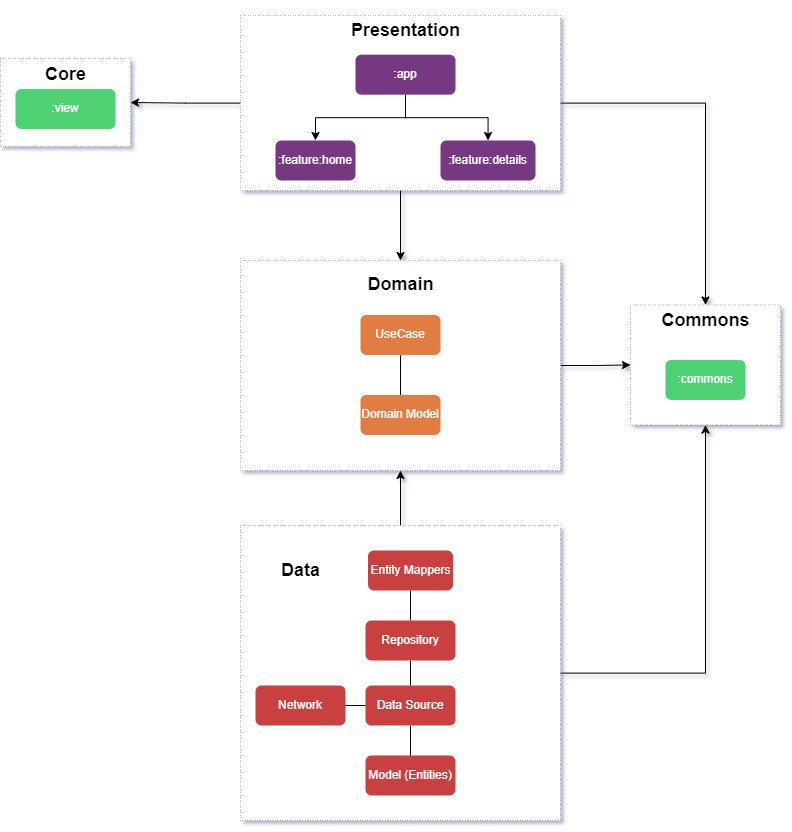

The diagram above was exported from draw.io. Its source (the exported page's mxGraphModel, read from the mxfile embedded in the PNG):
<mxGraphModel dx="1492" dy="918" grid="1" gridSize="10" guides="1" tooltips="1" connect="1" arrows="1" fold="1" page="1" pageScale="1" pageWidth="827" pageHeight="1169" background="none" math="0" shadow="1">
  <root>
    <mxCell id="0" />
    <mxCell id="1" parent="0" />
    <mxCell id="7DTWcKkWy4hJEZHESfgS-56" style="edgeStyle=orthogonalEdgeStyle;rounded=0;orthogonalLoop=1;jettySize=auto;html=1;entryX=1;entryY=0.5;entryDx=0;entryDy=0;labelBackgroundColor=none;fontColor=default;" parent="1" source="7DTWcKkWy4hJEZHESfgS-2" target="7DTWcKkWy4hJEZHESfgS-31" edge="1">
      <mxGeometry relative="1" as="geometry" />
    </mxCell>
    <mxCell id="7DTWcKkWy4hJEZHESfgS-58" style="edgeStyle=orthogonalEdgeStyle;rounded=0;orthogonalLoop=1;jettySize=auto;html=1;entryX=0.5;entryY=0;entryDx=0;entryDy=0;labelBackgroundColor=none;fontColor=default;" parent="1" source="7DTWcKkWy4hJEZHESfgS-2" target="7DTWcKkWy4hJEZHESfgS-16" edge="1">
      <mxGeometry relative="1" as="geometry">
        <mxPoint x="845" y="310" as="targetPoint" />
      </mxGeometry>
    </mxCell>
    <mxCell id="7DTWcKkWy4hJEZHESfgS-60" style="edgeStyle=orthogonalEdgeStyle;rounded=0;orthogonalLoop=1;jettySize=auto;html=1;entryX=0.5;entryY=0;entryDx=0;entryDy=0;labelBackgroundColor=none;fontColor=default;" parent="1" source="7DTWcKkWy4hJEZHESfgS-2" target="7DTWcKkWy4hJEZHESfgS-9" edge="1">
      <mxGeometry relative="1" as="geometry">
        <mxPoint x="1370" y="200" as="targetPoint" />
      </mxGeometry>
    </mxCell>
    <mxCell id="7DTWcKkWy4hJEZHESfgS-2" value="" style="rounded=0;whiteSpace=wrap;html=1;strokeWidth=0.5;labelBackgroundColor=none;strokeColor=default;dashed=1;dashPattern=1 4;" parent="1" vertex="1">
      <mxGeometry x="680" y="75" width="320" height="175" as="geometry" />
    </mxCell>
    <mxCell id="7DTWcKkWy4hJEZHESfgS-52" style="edgeStyle=orthogonalEdgeStyle;rounded=0;orthogonalLoop=1;jettySize=auto;html=1;labelBackgroundColor=none;fontColor=default;" parent="1" source="7DTWcKkWy4hJEZHESfgS-1" target="7DTWcKkWy4hJEZHESfgS-5" edge="1">
      <mxGeometry relative="1" as="geometry" />
    </mxCell>
    <mxCell id="7DTWcKkWy4hJEZHESfgS-53" style="edgeStyle=orthogonalEdgeStyle;rounded=0;orthogonalLoop=1;jettySize=auto;html=1;entryX=0.5;entryY=0;entryDx=0;entryDy=0;labelBackgroundColor=none;fontColor=default;" parent="1" source="7DTWcKkWy4hJEZHESfgS-1" target="7DTWcKkWy4hJEZHESfgS-8" edge="1">
      <mxGeometry relative="1" as="geometry" />
    </mxCell>
    <mxCell id="7DTWcKkWy4hJEZHESfgS-1" value=":app" style="rounded=1;whiteSpace=wrap;html=1;labelBackgroundColor=none;gradientColor=none;fillColor=#773782;strokeColor=none;fontColor=#FFFFFF;gradientDirection=north;" parent="1" vertex="1">
      <mxGeometry x="795" y="114.17" width="100" height="40" as="geometry" />
    </mxCell>
    <mxCell id="7DTWcKkWy4hJEZHESfgS-3" value="&lt;h2&gt;&lt;b&gt;Presentation&lt;/b&gt;&lt;/h2&gt;" style="text;html=1;align=center;verticalAlign=middle;resizable=0;points=[];autosize=1;strokeColor=none;fillColor=none;rounded=0;labelBackgroundColor=none;" parent="1" vertex="1">
      <mxGeometry x="780" y="60" width="130" height="60" as="geometry" />
    </mxCell>
    <mxCell id="7DTWcKkWy4hJEZHESfgS-5" value=":feature:home" style="rounded=1;whiteSpace=wrap;html=1;labelBackgroundColor=none;strokeColor=none;fontColor=#FFFFFF;fillColor=#773882;" parent="1" vertex="1">
      <mxGeometry x="715" y="200" width="80" height="40" as="geometry" />
    </mxCell>
    <mxCell id="7DTWcKkWy4hJEZHESfgS-8" value=":feature:details" style="rounded=1;whiteSpace=wrap;html=1;labelBackgroundColor=none;strokeColor=none;fillColor=#773782;fontColor=#FFFFFF;" parent="1" vertex="1">
      <mxGeometry x="880" y="200" width="95" height="40" as="geometry" />
    </mxCell>
    <mxCell id="7DTWcKkWy4hJEZHESfgS-9" value="" style="rounded=0;whiteSpace=wrap;html=1;strokeWidth=0.5;labelBackgroundColor=none;strokeColor=default;dashed=1;dashPattern=1 4;" parent="1" vertex="1">
      <mxGeometry x="1070" y="364.44" width="150" height="120" as="geometry" />
    </mxCell>
    <mxCell id="7DTWcKkWy4hJEZHESfgS-12" value="&lt;h2&gt;&lt;b&gt;Commons&lt;/b&gt;&lt;/h2&gt;" style="text;html=1;align=center;verticalAlign=middle;resizable=0;points=[];autosize=1;strokeColor=none;fillColor=none;rounded=0;labelBackgroundColor=none;strokeWidth=0.5;dashed=1;dashPattern=1 4;" parent="1" vertex="1">
      <mxGeometry x="1090" y="350" width="110" height="60" as="geometry" />
    </mxCell>
    <mxCell id="7DTWcKkWy4hJEZHESfgS-13" value=":commons" style="rounded=1;whiteSpace=wrap;html=1;labelBackgroundColor=none;strokeColor=none;fillColor=#4DD172;fontColor=#FFFFFF;" parent="1" vertex="1">
      <mxGeometry x="1105" y="419.44" width="80" height="40" as="geometry" />
    </mxCell>
    <mxCell id="7DTWcKkWy4hJEZHESfgS-14" style="edgeStyle=orthogonalEdgeStyle;rounded=0;orthogonalLoop=1;jettySize=auto;html=1;exitX=0.5;exitY=1;exitDx=0;exitDy=0;labelBackgroundColor=none;fontColor=default;" parent="1" source="7DTWcKkWy4hJEZHESfgS-9" target="7DTWcKkWy4hJEZHESfgS-9" edge="1">
      <mxGeometry relative="1" as="geometry" />
    </mxCell>
    <mxCell id="7DTWcKkWy4hJEZHESfgS-61" style="edgeStyle=orthogonalEdgeStyle;rounded=0;orthogonalLoop=1;jettySize=auto;html=1;entryX=0;entryY=0.5;entryDx=0;entryDy=0;labelBackgroundColor=none;fontColor=default;" parent="1" source="7DTWcKkWy4hJEZHESfgS-16" target="7DTWcKkWy4hJEZHESfgS-9" edge="1">
      <mxGeometry relative="1" as="geometry" />
    </mxCell>
    <mxCell id="7DTWcKkWy4hJEZHESfgS-16" value="" style="rounded=0;whiteSpace=wrap;html=1;glass=0;shadow=0;strokeWidth=0.5;labelBackgroundColor=none;strokeColor=default;dashed=1;dashPattern=1 4;" parent="1" vertex="1">
      <mxGeometry x="680" y="320" width="320" height="210" as="geometry" />
    </mxCell>
    <mxCell id="7DTWcKkWy4hJEZHESfgS-18" value="&lt;h2&gt;&lt;b&gt;Domain&lt;/b&gt;&lt;/h2&gt;" style="text;html=1;align=center;verticalAlign=middle;resizable=0;points=[];autosize=1;strokeColor=none;fillColor=none;rounded=0;labelBackgroundColor=none;" parent="1" vertex="1">
      <mxGeometry x="795" y="314.44" width="90" height="60" as="geometry" />
    </mxCell>
    <mxCell id="7DTWcKkWy4hJEZHESfgS-50" style="edgeStyle=orthogonalEdgeStyle;rounded=0;orthogonalLoop=1;jettySize=auto;html=1;endArrow=none;endFill=0;labelBackgroundColor=none;fontColor=default;" parent="1" source="7DTWcKkWy4hJEZHESfgS-19" target="7DTWcKkWy4hJEZHESfgS-48" edge="1">
      <mxGeometry relative="1" as="geometry" />
    </mxCell>
    <mxCell id="7DTWcKkWy4hJEZHESfgS-19" value="UseCase" style="rounded=1;whiteSpace=wrap;html=1;labelBackgroundColor=none;fillColor=#E17B42;fontColor=#FFFFFF;strokeColor=none;" parent="1" vertex="1">
      <mxGeometry x="800.0000000000001" y="374.44" width="80" height="40" as="geometry" />
    </mxCell>
    <mxCell id="7DTWcKkWy4hJEZHESfgS-62" style="edgeStyle=orthogonalEdgeStyle;rounded=0;orthogonalLoop=1;jettySize=auto;html=1;entryX=0.5;entryY=1;entryDx=0;entryDy=0;labelBackgroundColor=none;fontColor=default;" parent="1" source="7DTWcKkWy4hJEZHESfgS-21" target="7DTWcKkWy4hJEZHESfgS-9" edge="1">
      <mxGeometry relative="1" as="geometry" />
    </mxCell>
    <mxCell id="1mH4DZTZqAYXIQiT7rUt-1" style="edgeStyle=orthogonalEdgeStyle;rounded=0;orthogonalLoop=1;jettySize=auto;html=1;entryX=0.5;entryY=1;entryDx=0;entryDy=0;" edge="1" parent="1" source="7DTWcKkWy4hJEZHESfgS-21" target="7DTWcKkWy4hJEZHESfgS-16">
      <mxGeometry relative="1" as="geometry" />
    </mxCell>
    <mxCell id="7DTWcKkWy4hJEZHESfgS-21" value="" style="rounded=0;whiteSpace=wrap;html=1;strokeWidth=0.5;labelBackgroundColor=none;strokeColor=default;shadow=0;dashed=1;dashPattern=1 4;" parent="1" vertex="1">
      <mxGeometry x="680" y="585" width="320" height="295" as="geometry" />
    </mxCell>
    <mxCell id="7DTWcKkWy4hJEZHESfgS-23" value="&lt;h2&gt;&lt;b&gt;Data&lt;/b&gt;&lt;/h2&gt;" style="text;html=1;align=center;verticalAlign=middle;resizable=0;points=[];autosize=1;strokeColor=none;fillColor=none;rounded=0;labelBackgroundColor=none;" parent="1" vertex="1">
      <mxGeometry x="710" y="600" width="60" height="60" as="geometry" />
    </mxCell>
    <mxCell id="7DTWcKkWy4hJEZHESfgS-31" value="" style="rounded=0;whiteSpace=wrap;html=1;strokeWidth=0.5;labelBackgroundColor=none;strokeColor=default;dashed=1;dashPattern=1 4;" parent="1" vertex="1">
      <mxGeometry x="440" y="118.07000000000001" width="130" height="87.91" as="geometry" />
    </mxCell>
    <mxCell id="7DTWcKkWy4hJEZHESfgS-32" value=":view" style="rounded=1;whiteSpace=wrap;html=1;labelBackgroundColor=none;fontColor=#FFFFFF;strokeColor=none;fillColor=#4dd172;" parent="1" vertex="1">
      <mxGeometry x="455" y="148.48999999999998" width="100" height="40" as="geometry" />
    </mxCell>
    <mxCell id="7DTWcKkWy4hJEZHESfgS-33" value="&lt;h2&gt;&lt;b&gt;Core&lt;/b&gt;&lt;/h2&gt;" style="text;html=1;align=center;verticalAlign=middle;resizable=0;points=[];autosize=1;strokeColor=none;fillColor=none;rounded=0;labelBackgroundColor=none;" parent="1" vertex="1">
      <mxGeometry x="475" y="104.16999999999999" width="60" height="60" as="geometry" />
    </mxCell>
    <mxCell id="7DTWcKkWy4hJEZHESfgS-38" value="Model (Entities)" style="rounded=1;whiteSpace=wrap;html=1;labelBackgroundColor=none;fontColor=#FFFFFF;strokeColor=none;fillColor=#C94040;" parent="1" vertex="1">
      <mxGeometry x="805" y="815" width="90" height="40" as="geometry" />
    </mxCell>
    <mxCell id="7DTWcKkWy4hJEZHESfgS-43" style="edgeStyle=orthogonalEdgeStyle;rounded=0;orthogonalLoop=1;jettySize=auto;html=1;entryX=0.5;entryY=0;entryDx=0;entryDy=0;endArrow=none;endFill=0;labelBackgroundColor=none;fontColor=default;" parent="1" source="7DTWcKkWy4hJEZHESfgS-39" target="7DTWcKkWy4hJEZHESfgS-38" edge="1">
      <mxGeometry relative="1" as="geometry" />
    </mxCell>
    <mxCell id="7DTWcKkWy4hJEZHESfgS-44" style="edgeStyle=orthogonalEdgeStyle;rounded=0;orthogonalLoop=1;jettySize=auto;html=1;endArrow=none;endFill=0;labelBackgroundColor=none;fontColor=default;" parent="1" source="7DTWcKkWy4hJEZHESfgS-39" target="7DTWcKkWy4hJEZHESfgS-41" edge="1">
      <mxGeometry relative="1" as="geometry" />
    </mxCell>
    <mxCell id="7DTWcKkWy4hJEZHESfgS-39" value="Data Source" style="rounded=1;whiteSpace=wrap;html=1;labelBackgroundColor=none;strokeColor=none;fillColor=#C94040;fontColor=#FFFFFF;" parent="1" vertex="1">
      <mxGeometry x="805" y="745" width="90" height="40" as="geometry" />
    </mxCell>
    <mxCell id="7DTWcKkWy4hJEZHESfgS-42" style="edgeStyle=orthogonalEdgeStyle;rounded=0;orthogonalLoop=1;jettySize=auto;html=1;curved=0;endArrow=none;endFill=0;labelBackgroundColor=none;fontColor=default;" parent="1" source="7DTWcKkWy4hJEZHESfgS-40" target="7DTWcKkWy4hJEZHESfgS-39" edge="1">
      <mxGeometry relative="1" as="geometry" />
    </mxCell>
    <mxCell id="1mH4DZTZqAYXIQiT7rUt-2" style="edgeStyle=orthogonalEdgeStyle;rounded=0;orthogonalLoop=1;jettySize=auto;html=1;exitX=0.5;exitY=0;exitDx=0;exitDy=0;entryX=0.5;entryY=1;entryDx=0;entryDy=0;endArrow=none;endFill=0;" edge="1" parent="1" source="7DTWcKkWy4hJEZHESfgS-40" target="7DTWcKkWy4hJEZHESfgS-49">
      <mxGeometry relative="1" as="geometry" />
    </mxCell>
    <mxCell id="7DTWcKkWy4hJEZHESfgS-40" value="Repository" style="rounded=1;whiteSpace=wrap;html=1;labelBackgroundColor=none;fontColor=#FFFFFF;strokeColor=none;fillColor=#c94040;" parent="1" vertex="1">
      <mxGeometry x="805" y="680" width="90" height="40" as="geometry" />
    </mxCell>
    <mxCell id="7DTWcKkWy4hJEZHESfgS-41" value="Network" style="rounded=1;whiteSpace=wrap;html=1;labelBackgroundColor=none;strokeColor=none;fillColor=#C94040;fontColor=#FFFFFF;" parent="1" vertex="1">
      <mxGeometry x="695" y="745" width="90" height="40" as="geometry" />
    </mxCell>
    <mxCell id="7DTWcKkWy4hJEZHESfgS-48" value="Domain Model" style="rounded=1;whiteSpace=wrap;html=1;labelBackgroundColor=none;strokeColor=none;fillColor=#E17B42;fontColor=#FFFFFF;" parent="1" vertex="1">
      <mxGeometry x="800.0000000000001" y="454.44" width="80" height="40" as="geometry" />
    </mxCell>
    <mxCell id="7DTWcKkWy4hJEZHESfgS-49" value="Entity Mappers" style="rounded=1;whiteSpace=wrap;html=1;labelBackgroundColor=none;strokeColor=none;fillColor=#C94040;fontColor=#FFFFFF;" parent="1" vertex="1">
      <mxGeometry x="807.5" y="610" width="85" height="40" as="geometry" />
    </mxCell>
    <mxCell id="7DTWcKkWy4hJEZHESfgS-57" style="edgeStyle=orthogonalEdgeStyle;rounded=0;orthogonalLoop=1;jettySize=auto;html=1;exitX=0.5;exitY=1;exitDx=0;exitDy=0;labelBackgroundColor=none;fontColor=default;" parent="1" source="7DTWcKkWy4hJEZHESfgS-31" target="7DTWcKkWy4hJEZHESfgS-31" edge="1">
      <mxGeometry relative="1" as="geometry" />
    </mxCell>
  </root>
</mxGraphModel>